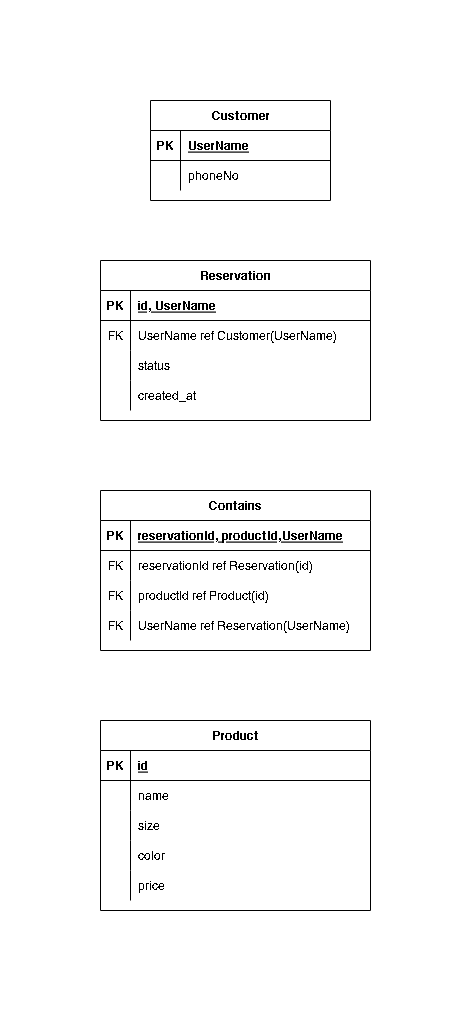

The diagram above was exported from draw.io. Its source (the exported page's mxGraphModel, read from the mxfile embedded in the PNG):
<mxGraphModel dx="1497" dy="908" grid="1" gridSize="10" guides="1" tooltips="1" connect="1" arrows="1" fold="1" page="1" pageScale="1" pageWidth="850" pageHeight="1100" math="0" shadow="0" extFonts="Permanent Marker^https://fonts.googleapis.com/css?family=Permanent+Marker">
  <root>
    <mxCell id="0" />
    <mxCell id="1" parent="0" />
    <mxCell id="SBPE1eO9YJTFWlwbChZ3-1" value="Customer" style="shape=table;startSize=30;container=1;collapsible=1;childLayout=tableLayout;fixedRows=1;rowLines=0;fontStyle=1;align=center;resizeLast=1;" vertex="1" parent="1">
      <mxGeometry x="260" y="90" width="180" height="100" as="geometry" />
    </mxCell>
    <mxCell id="SBPE1eO9YJTFWlwbChZ3-2" value="" style="shape=tableRow;horizontal=0;startSize=0;swimlaneHead=0;swimlaneBody=0;fillColor=none;collapsible=0;dropTarget=0;points=[[0,0.5],[1,0.5]];portConstraint=eastwest;top=0;left=0;right=0;bottom=1;" vertex="1" parent="SBPE1eO9YJTFWlwbChZ3-1">
      <mxGeometry y="30" width="180" height="30" as="geometry" />
    </mxCell>
    <mxCell id="SBPE1eO9YJTFWlwbChZ3-3" value="PK" style="shape=partialRectangle;connectable=0;fillColor=none;top=0;left=0;bottom=0;right=0;fontStyle=1;overflow=hidden;" vertex="1" parent="SBPE1eO9YJTFWlwbChZ3-2">
      <mxGeometry width="30" height="30" as="geometry">
        <mxRectangle width="30" height="30" as="alternateBounds" />
      </mxGeometry>
    </mxCell>
    <mxCell id="SBPE1eO9YJTFWlwbChZ3-4" value="UserName" style="shape=partialRectangle;connectable=0;fillColor=none;top=0;left=0;bottom=0;right=0;align=left;spacingLeft=6;fontStyle=5;overflow=hidden;" vertex="1" parent="SBPE1eO9YJTFWlwbChZ3-2">
      <mxGeometry x="30" width="150" height="30" as="geometry">
        <mxRectangle width="150" height="30" as="alternateBounds" />
      </mxGeometry>
    </mxCell>
    <mxCell id="SBPE1eO9YJTFWlwbChZ3-5" value="" style="shape=tableRow;horizontal=0;startSize=0;swimlaneHead=0;swimlaneBody=0;fillColor=none;collapsible=0;dropTarget=0;points=[[0,0.5],[1,0.5]];portConstraint=eastwest;top=0;left=0;right=0;bottom=0;" vertex="1" parent="SBPE1eO9YJTFWlwbChZ3-1">
      <mxGeometry y="60" width="180" height="30" as="geometry" />
    </mxCell>
    <mxCell id="SBPE1eO9YJTFWlwbChZ3-6" value="" style="shape=partialRectangle;connectable=0;fillColor=none;top=0;left=0;bottom=0;right=0;editable=1;overflow=hidden;" vertex="1" parent="SBPE1eO9YJTFWlwbChZ3-5">
      <mxGeometry width="30" height="30" as="geometry">
        <mxRectangle width="30" height="30" as="alternateBounds" />
      </mxGeometry>
    </mxCell>
    <mxCell id="SBPE1eO9YJTFWlwbChZ3-7" value="phoneNo" style="shape=partialRectangle;connectable=0;fillColor=none;top=0;left=0;bottom=0;right=0;align=left;spacingLeft=6;overflow=hidden;" vertex="1" parent="SBPE1eO9YJTFWlwbChZ3-5">
      <mxGeometry x="30" width="150" height="30" as="geometry">
        <mxRectangle width="150" height="30" as="alternateBounds" />
      </mxGeometry>
    </mxCell>
    <mxCell id="SBPE1eO9YJTFWlwbChZ3-14" value="Reservation" style="shape=table;startSize=30;container=1;collapsible=1;childLayout=tableLayout;fixedRows=1;rowLines=0;fontStyle=1;align=center;resizeLast=1;" vertex="1" parent="1">
      <mxGeometry x="210" y="250" width="270" height="160" as="geometry" />
    </mxCell>
    <mxCell id="SBPE1eO9YJTFWlwbChZ3-15" value="" style="shape=tableRow;horizontal=0;startSize=0;swimlaneHead=0;swimlaneBody=0;fillColor=none;collapsible=0;dropTarget=0;points=[[0,0.5],[1,0.5]];portConstraint=eastwest;top=0;left=0;right=0;bottom=1;" vertex="1" parent="SBPE1eO9YJTFWlwbChZ3-14">
      <mxGeometry y="30" width="270" height="30" as="geometry" />
    </mxCell>
    <mxCell id="SBPE1eO9YJTFWlwbChZ3-16" value="PK" style="shape=partialRectangle;connectable=0;fillColor=none;top=0;left=0;bottom=0;right=0;fontStyle=1;overflow=hidden;" vertex="1" parent="SBPE1eO9YJTFWlwbChZ3-15">
      <mxGeometry width="30" height="30" as="geometry">
        <mxRectangle width="30" height="30" as="alternateBounds" />
      </mxGeometry>
    </mxCell>
    <mxCell id="SBPE1eO9YJTFWlwbChZ3-17" value="id, UserName" style="shape=partialRectangle;connectable=0;fillColor=none;top=0;left=0;bottom=0;right=0;align=left;spacingLeft=6;fontStyle=5;overflow=hidden;" vertex="1" parent="SBPE1eO9YJTFWlwbChZ3-15">
      <mxGeometry x="30" width="240" height="30" as="geometry">
        <mxRectangle width="240" height="30" as="alternateBounds" />
      </mxGeometry>
    </mxCell>
    <mxCell id="SBPE1eO9YJTFWlwbChZ3-27" value="" style="shape=tableRow;horizontal=0;startSize=0;swimlaneHead=0;swimlaneBody=0;fillColor=none;collapsible=0;dropTarget=0;points=[[0,0.5],[1,0.5]];portConstraint=eastwest;top=0;left=0;right=0;bottom=0;" vertex="1" parent="SBPE1eO9YJTFWlwbChZ3-14">
      <mxGeometry y="60" width="270" height="30" as="geometry" />
    </mxCell>
    <mxCell id="SBPE1eO9YJTFWlwbChZ3-28" value="FK" style="shape=partialRectangle;connectable=0;fillColor=none;top=0;left=0;bottom=0;right=0;editable=1;overflow=hidden;" vertex="1" parent="SBPE1eO9YJTFWlwbChZ3-27">
      <mxGeometry width="30" height="30" as="geometry">
        <mxRectangle width="30" height="30" as="alternateBounds" />
      </mxGeometry>
    </mxCell>
    <mxCell id="SBPE1eO9YJTFWlwbChZ3-29" value="UserName ref Customer(UserName)" style="shape=partialRectangle;connectable=0;fillColor=none;top=0;left=0;bottom=0;right=0;align=left;spacingLeft=6;overflow=hidden;" vertex="1" parent="SBPE1eO9YJTFWlwbChZ3-27">
      <mxGeometry x="30" width="240" height="30" as="geometry">
        <mxRectangle width="240" height="30" as="alternateBounds" />
      </mxGeometry>
    </mxCell>
    <mxCell id="SBPE1eO9YJTFWlwbChZ3-18" value="" style="shape=tableRow;horizontal=0;startSize=0;swimlaneHead=0;swimlaneBody=0;fillColor=none;collapsible=0;dropTarget=0;points=[[0,0.5],[1,0.5]];portConstraint=eastwest;top=0;left=0;right=0;bottom=0;" vertex="1" parent="SBPE1eO9YJTFWlwbChZ3-14">
      <mxGeometry y="90" width="270" height="30" as="geometry" />
    </mxCell>
    <mxCell id="SBPE1eO9YJTFWlwbChZ3-19" value="" style="shape=partialRectangle;connectable=0;fillColor=none;top=0;left=0;bottom=0;right=0;editable=1;overflow=hidden;" vertex="1" parent="SBPE1eO9YJTFWlwbChZ3-18">
      <mxGeometry width="30" height="30" as="geometry">
        <mxRectangle width="30" height="30" as="alternateBounds" />
      </mxGeometry>
    </mxCell>
    <mxCell id="SBPE1eO9YJTFWlwbChZ3-20" value="status" style="shape=partialRectangle;connectable=0;fillColor=none;top=0;left=0;bottom=0;right=0;align=left;spacingLeft=6;overflow=hidden;" vertex="1" parent="SBPE1eO9YJTFWlwbChZ3-18">
      <mxGeometry x="30" width="240" height="30" as="geometry">
        <mxRectangle width="240" height="30" as="alternateBounds" />
      </mxGeometry>
    </mxCell>
    <mxCell id="SBPE1eO9YJTFWlwbChZ3-21" value="" style="shape=tableRow;horizontal=0;startSize=0;swimlaneHead=0;swimlaneBody=0;fillColor=none;collapsible=0;dropTarget=0;points=[[0,0.5],[1,0.5]];portConstraint=eastwest;top=0;left=0;right=0;bottom=0;" vertex="1" parent="SBPE1eO9YJTFWlwbChZ3-14">
      <mxGeometry y="120" width="270" height="30" as="geometry" />
    </mxCell>
    <mxCell id="SBPE1eO9YJTFWlwbChZ3-22" value="" style="shape=partialRectangle;connectable=0;fillColor=none;top=0;left=0;bottom=0;right=0;editable=1;overflow=hidden;" vertex="1" parent="SBPE1eO9YJTFWlwbChZ3-21">
      <mxGeometry width="30" height="30" as="geometry">
        <mxRectangle width="30" height="30" as="alternateBounds" />
      </mxGeometry>
    </mxCell>
    <mxCell id="SBPE1eO9YJTFWlwbChZ3-23" value="created_at" style="shape=partialRectangle;connectable=0;fillColor=none;top=0;left=0;bottom=0;right=0;align=left;spacingLeft=6;overflow=hidden;" vertex="1" parent="SBPE1eO9YJTFWlwbChZ3-21">
      <mxGeometry x="30" width="240" height="30" as="geometry">
        <mxRectangle width="240" height="30" as="alternateBounds" />
      </mxGeometry>
    </mxCell>
    <mxCell id="SBPE1eO9YJTFWlwbChZ3-30" value="Product" style="shape=table;startSize=30;container=1;collapsible=1;childLayout=tableLayout;fixedRows=1;rowLines=0;fontStyle=1;align=center;resizeLast=1;" vertex="1" parent="1">
      <mxGeometry x="210" y="710" width="270" height="190" as="geometry" />
    </mxCell>
    <mxCell id="SBPE1eO9YJTFWlwbChZ3-31" value="" style="shape=tableRow;horizontal=0;startSize=0;swimlaneHead=0;swimlaneBody=0;fillColor=none;collapsible=0;dropTarget=0;points=[[0,0.5],[1,0.5]];portConstraint=eastwest;top=0;left=0;right=0;bottom=1;" vertex="1" parent="SBPE1eO9YJTFWlwbChZ3-30">
      <mxGeometry y="30" width="270" height="30" as="geometry" />
    </mxCell>
    <mxCell id="SBPE1eO9YJTFWlwbChZ3-32" value="PK" style="shape=partialRectangle;connectable=0;fillColor=none;top=0;left=0;bottom=0;right=0;fontStyle=1;overflow=hidden;" vertex="1" parent="SBPE1eO9YJTFWlwbChZ3-31">
      <mxGeometry width="30" height="30" as="geometry">
        <mxRectangle width="30" height="30" as="alternateBounds" />
      </mxGeometry>
    </mxCell>
    <mxCell id="SBPE1eO9YJTFWlwbChZ3-33" value="id" style="shape=partialRectangle;connectable=0;fillColor=none;top=0;left=0;bottom=0;right=0;align=left;spacingLeft=6;fontStyle=5;overflow=hidden;" vertex="1" parent="SBPE1eO9YJTFWlwbChZ3-31">
      <mxGeometry x="30" width="240" height="30" as="geometry">
        <mxRectangle width="240" height="30" as="alternateBounds" />
      </mxGeometry>
    </mxCell>
    <mxCell id="SBPE1eO9YJTFWlwbChZ3-37" value="" style="shape=tableRow;horizontal=0;startSize=0;swimlaneHead=0;swimlaneBody=0;fillColor=none;collapsible=0;dropTarget=0;points=[[0,0.5],[1,0.5]];portConstraint=eastwest;top=0;left=0;right=0;bottom=0;" vertex="1" parent="SBPE1eO9YJTFWlwbChZ3-30">
      <mxGeometry y="60" width="270" height="30" as="geometry" />
    </mxCell>
    <mxCell id="SBPE1eO9YJTFWlwbChZ3-38" value="" style="shape=partialRectangle;connectable=0;fillColor=none;top=0;left=0;bottom=0;right=0;editable=1;overflow=hidden;" vertex="1" parent="SBPE1eO9YJTFWlwbChZ3-37">
      <mxGeometry width="30" height="30" as="geometry">
        <mxRectangle width="30" height="30" as="alternateBounds" />
      </mxGeometry>
    </mxCell>
    <mxCell id="SBPE1eO9YJTFWlwbChZ3-39" value="name" style="shape=partialRectangle;connectable=0;fillColor=none;top=0;left=0;bottom=0;right=0;align=left;spacingLeft=6;overflow=hidden;" vertex="1" parent="SBPE1eO9YJTFWlwbChZ3-37">
      <mxGeometry x="30" width="240" height="30" as="geometry">
        <mxRectangle width="240" height="30" as="alternateBounds" />
      </mxGeometry>
    </mxCell>
    <mxCell id="SBPE1eO9YJTFWlwbChZ3-34" value="" style="shape=tableRow;horizontal=0;startSize=0;swimlaneHead=0;swimlaneBody=0;fillColor=none;collapsible=0;dropTarget=0;points=[[0,0.5],[1,0.5]];portConstraint=eastwest;top=0;left=0;right=0;bottom=0;" vertex="1" parent="SBPE1eO9YJTFWlwbChZ3-30">
      <mxGeometry y="90" width="270" height="30" as="geometry" />
    </mxCell>
    <mxCell id="SBPE1eO9YJTFWlwbChZ3-35" value="" style="shape=partialRectangle;connectable=0;fillColor=none;top=0;left=0;bottom=0;right=0;editable=1;overflow=hidden;" vertex="1" parent="SBPE1eO9YJTFWlwbChZ3-34">
      <mxGeometry width="30" height="30" as="geometry">
        <mxRectangle width="30" height="30" as="alternateBounds" />
      </mxGeometry>
    </mxCell>
    <mxCell id="SBPE1eO9YJTFWlwbChZ3-36" value="size" style="shape=partialRectangle;connectable=0;fillColor=none;top=0;left=0;bottom=0;right=0;align=left;spacingLeft=6;overflow=hidden;" vertex="1" parent="SBPE1eO9YJTFWlwbChZ3-34">
      <mxGeometry x="30" width="240" height="30" as="geometry">
        <mxRectangle width="240" height="30" as="alternateBounds" />
      </mxGeometry>
    </mxCell>
    <mxCell id="SBPE1eO9YJTFWlwbChZ3-40" value="" style="shape=tableRow;horizontal=0;startSize=0;swimlaneHead=0;swimlaneBody=0;fillColor=none;collapsible=0;dropTarget=0;points=[[0,0.5],[1,0.5]];portConstraint=eastwest;top=0;left=0;right=0;bottom=0;" vertex="1" parent="SBPE1eO9YJTFWlwbChZ3-30">
      <mxGeometry y="120" width="270" height="30" as="geometry" />
    </mxCell>
    <mxCell id="SBPE1eO9YJTFWlwbChZ3-41" value="" style="shape=partialRectangle;connectable=0;fillColor=none;top=0;left=0;bottom=0;right=0;editable=1;overflow=hidden;" vertex="1" parent="SBPE1eO9YJTFWlwbChZ3-40">
      <mxGeometry width="30" height="30" as="geometry">
        <mxRectangle width="30" height="30" as="alternateBounds" />
      </mxGeometry>
    </mxCell>
    <mxCell id="SBPE1eO9YJTFWlwbChZ3-42" value="color" style="shape=partialRectangle;connectable=0;fillColor=none;top=0;left=0;bottom=0;right=0;align=left;spacingLeft=6;overflow=hidden;" vertex="1" parent="SBPE1eO9YJTFWlwbChZ3-40">
      <mxGeometry x="30" width="240" height="30" as="geometry">
        <mxRectangle width="240" height="30" as="alternateBounds" />
      </mxGeometry>
    </mxCell>
    <mxCell id="SBPE1eO9YJTFWlwbChZ3-43" value="" style="shape=tableRow;horizontal=0;startSize=0;swimlaneHead=0;swimlaneBody=0;fillColor=none;collapsible=0;dropTarget=0;points=[[0,0.5],[1,0.5]];portConstraint=eastwest;top=0;left=0;right=0;bottom=0;" vertex="1" parent="SBPE1eO9YJTFWlwbChZ3-30">
      <mxGeometry y="150" width="270" height="30" as="geometry" />
    </mxCell>
    <mxCell id="SBPE1eO9YJTFWlwbChZ3-44" value="" style="shape=partialRectangle;connectable=0;fillColor=none;top=0;left=0;bottom=0;right=0;editable=1;overflow=hidden;" vertex="1" parent="SBPE1eO9YJTFWlwbChZ3-43">
      <mxGeometry width="30" height="30" as="geometry">
        <mxRectangle width="30" height="30" as="alternateBounds" />
      </mxGeometry>
    </mxCell>
    <mxCell id="SBPE1eO9YJTFWlwbChZ3-45" value="price" style="shape=partialRectangle;connectable=0;fillColor=none;top=0;left=0;bottom=0;right=0;align=left;spacingLeft=6;overflow=hidden;" vertex="1" parent="SBPE1eO9YJTFWlwbChZ3-43">
      <mxGeometry x="30" width="240" height="30" as="geometry">
        <mxRectangle width="240" height="30" as="alternateBounds" />
      </mxGeometry>
    </mxCell>
    <mxCell id="SBPE1eO9YJTFWlwbChZ3-46" value="Contains" style="shape=table;startSize=30;container=1;collapsible=1;childLayout=tableLayout;fixedRows=1;rowLines=0;fontStyle=1;align=center;resizeLast=1;" vertex="1" parent="1">
      <mxGeometry x="210" y="480" width="270" height="160" as="geometry" />
    </mxCell>
    <mxCell id="SBPE1eO9YJTFWlwbChZ3-47" value="" style="shape=tableRow;horizontal=0;startSize=0;swimlaneHead=0;swimlaneBody=0;fillColor=none;collapsible=0;dropTarget=0;points=[[0,0.5],[1,0.5]];portConstraint=eastwest;top=0;left=0;right=0;bottom=1;" vertex="1" parent="SBPE1eO9YJTFWlwbChZ3-46">
      <mxGeometry y="30" width="270" height="30" as="geometry" />
    </mxCell>
    <mxCell id="SBPE1eO9YJTFWlwbChZ3-48" value="PK" style="shape=partialRectangle;connectable=0;fillColor=none;top=0;left=0;bottom=0;right=0;fontStyle=1;overflow=hidden;" vertex="1" parent="SBPE1eO9YJTFWlwbChZ3-47">
      <mxGeometry width="30" height="30" as="geometry">
        <mxRectangle width="30" height="30" as="alternateBounds" />
      </mxGeometry>
    </mxCell>
    <mxCell id="SBPE1eO9YJTFWlwbChZ3-49" value="reservationId, productId,UserName" style="shape=partialRectangle;connectable=0;fillColor=none;top=0;left=0;bottom=0;right=0;align=left;spacingLeft=6;fontStyle=5;overflow=hidden;" vertex="1" parent="SBPE1eO9YJTFWlwbChZ3-47">
      <mxGeometry x="30" width="240" height="30" as="geometry">
        <mxRectangle width="240" height="30" as="alternateBounds" />
      </mxGeometry>
    </mxCell>
    <mxCell id="SBPE1eO9YJTFWlwbChZ3-50" value="" style="shape=tableRow;horizontal=0;startSize=0;swimlaneHead=0;swimlaneBody=0;fillColor=none;collapsible=0;dropTarget=0;points=[[0,0.5],[1,0.5]];portConstraint=eastwest;top=0;left=0;right=0;bottom=0;" vertex="1" parent="SBPE1eO9YJTFWlwbChZ3-46">
      <mxGeometry y="60" width="270" height="30" as="geometry" />
    </mxCell>
    <mxCell id="SBPE1eO9YJTFWlwbChZ3-51" value="FK" style="shape=partialRectangle;connectable=0;fillColor=none;top=0;left=0;bottom=0;right=0;editable=1;overflow=hidden;" vertex="1" parent="SBPE1eO9YJTFWlwbChZ3-50">
      <mxGeometry width="30" height="30" as="geometry">
        <mxRectangle width="30" height="30" as="alternateBounds" />
      </mxGeometry>
    </mxCell>
    <mxCell id="SBPE1eO9YJTFWlwbChZ3-52" value="reservationId ref Reservation(id)" style="shape=partialRectangle;connectable=0;fillColor=none;top=0;left=0;bottom=0;right=0;align=left;spacingLeft=6;overflow=hidden;" vertex="1" parent="SBPE1eO9YJTFWlwbChZ3-50">
      <mxGeometry x="30" width="240" height="30" as="geometry">
        <mxRectangle width="240" height="30" as="alternateBounds" />
      </mxGeometry>
    </mxCell>
    <mxCell id="SBPE1eO9YJTFWlwbChZ3-65" value="" style="shape=tableRow;horizontal=0;startSize=0;swimlaneHead=0;swimlaneBody=0;fillColor=none;collapsible=0;dropTarget=0;points=[[0,0.5],[1,0.5]];portConstraint=eastwest;top=0;left=0;right=0;bottom=0;" vertex="1" parent="SBPE1eO9YJTFWlwbChZ3-46">
      <mxGeometry y="90" width="270" height="30" as="geometry" />
    </mxCell>
    <mxCell id="SBPE1eO9YJTFWlwbChZ3-66" value="FK" style="shape=partialRectangle;connectable=0;fillColor=none;top=0;left=0;bottom=0;right=0;editable=1;overflow=hidden;" vertex="1" parent="SBPE1eO9YJTFWlwbChZ3-65">
      <mxGeometry width="30" height="30" as="geometry">
        <mxRectangle width="30" height="30" as="alternateBounds" />
      </mxGeometry>
    </mxCell>
    <mxCell id="SBPE1eO9YJTFWlwbChZ3-67" value="productId ref Product(id)" style="shape=partialRectangle;connectable=0;fillColor=none;top=0;left=0;bottom=0;right=0;align=left;spacingLeft=6;overflow=hidden;" vertex="1" parent="SBPE1eO9YJTFWlwbChZ3-65">
      <mxGeometry x="30" width="240" height="30" as="geometry">
        <mxRectangle width="240" height="30" as="alternateBounds" />
      </mxGeometry>
    </mxCell>
    <mxCell id="SBPE1eO9YJTFWlwbChZ3-59" value="" style="shape=tableRow;horizontal=0;startSize=0;swimlaneHead=0;swimlaneBody=0;fillColor=none;collapsible=0;dropTarget=0;points=[[0,0.5],[1,0.5]];portConstraint=eastwest;top=0;left=0;right=0;bottom=0;" vertex="1" parent="SBPE1eO9YJTFWlwbChZ3-46">
      <mxGeometry y="120" width="270" height="30" as="geometry" />
    </mxCell>
    <mxCell id="SBPE1eO9YJTFWlwbChZ3-60" value="FK" style="shape=partialRectangle;connectable=0;fillColor=none;top=0;left=0;bottom=0;right=0;editable=1;overflow=hidden;" vertex="1" parent="SBPE1eO9YJTFWlwbChZ3-59">
      <mxGeometry width="30" height="30" as="geometry">
        <mxRectangle width="30" height="30" as="alternateBounds" />
      </mxGeometry>
    </mxCell>
    <mxCell id="SBPE1eO9YJTFWlwbChZ3-61" value="UserName ref Reservation(UserName)" style="shape=partialRectangle;connectable=0;fillColor=none;top=0;left=0;bottom=0;right=0;align=left;spacingLeft=6;overflow=hidden;" vertex="1" parent="SBPE1eO9YJTFWlwbChZ3-59">
      <mxGeometry x="30" width="240" height="30" as="geometry">
        <mxRectangle width="240" height="30" as="alternateBounds" />
      </mxGeometry>
    </mxCell>
  </root>
</mxGraphModel>